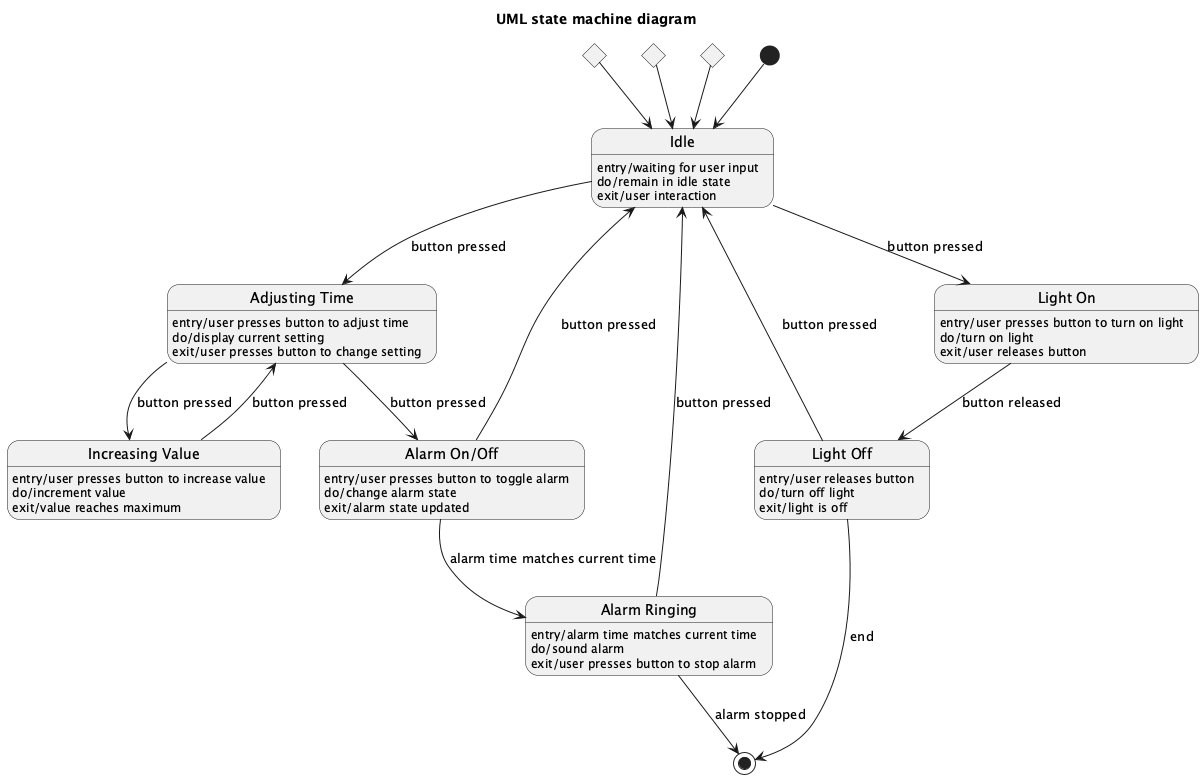

The diagram above was rendered by PlantUML. Its source (embedded in the PNG):
@startuml
title UML state machine diagram

state "Idle" as Idle
Idle : entry/waiting for user input
Idle : do/remain in idle state
Idle : exit/user interaction

state "Adjusting Time" as AdjustingTime
AdjustingTime : entry/user presses button to adjust time
AdjustingTime : do/display current setting
AdjustingTime : exit/user presses button to change setting

state "Increasing Value" as IncreasingValue
IncreasingValue : entry/user presses button to increase value
IncreasingValue : do/increment value
IncreasingValue : exit/value reaches maximum

state "Alarm On/Off" as AlarmOnOff
AlarmOnOff : entry/user presses button to toggle alarm
AlarmOnOff : do/change alarm state
AlarmOnOff : exit/alarm state updated

state "Alarm Ringing" as AlarmRinging
AlarmRinging : entry/alarm time matches current time
AlarmRinging : do/sound alarm
AlarmRinging : exit/user presses button to stop alarm

state "Light On" as LightOn
LightOn : entry/user presses button to turn on light
LightOn : do/turn on light
LightOn : exit/user releases button

state "Light Off" as LightOff
LightOff : entry/user releases button
LightOff : do/turn off light
LightOff : exit/light is off

state J1 <<choice>>
state J2 <<choice>>
state J3 <<choice>>

[*] --> Idle

Idle --> AdjustingTime : button pressed
AdjustingTime --> IncreasingValue : button pressed
IncreasingValue --> AdjustingTime : button pressed
AdjustingTime --> AlarmOnOff : button pressed
AlarmOnOff --> Idle : button pressed
AlarmOnOff --> AlarmRinging : alarm time matches current time
AlarmRinging --> Idle : button pressed
Idle --> LightOn : button pressed
LightOn --> LightOff : button released
LightOff --> Idle : button pressed
AlarmRinging --> [*] : alarm stopped
LightOff --> [*] : end
J1 --> Idle
J2 --> Idle
J3 --> Idle

@enduml